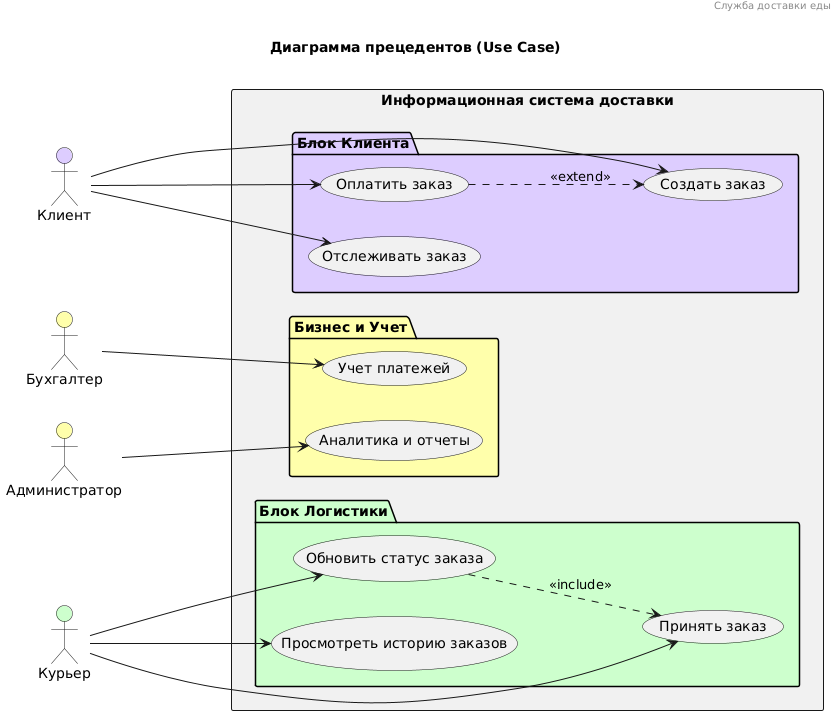

The diagram above was rendered by PlantUML. Its source (embedded in the PNG):
@startuml
header Служба доставки еды
title \nДиаграмма прецедентов (Use Case)\n

left to right direction

' --- Акторы с иконками и цветом ---
actor "Клиент" as Customer #DDCCFF
actor "Курьер" as Courier #CCFFCC
actor "Бухгалтер" as Accountant #FFFFAA
actor "Администратор" as Admin #FFFFAA

' --- Основная система ---
rectangle "Информационная система доставки" #F0F0F0 {
    
    package "Блок Клиента" #DDCCFF {
        usecase "Создать заказ" as UC1 
        usecase "Отслеживать заказ" as UC2
        usecase "Оплатить заказ" as UC3
    }

    package "Блок Логистики" #CCFFCC {
        usecase "Принять заказ" as UC4
        usecase "Обновить статус заказа" as UC5
        usecase "Просмотреть историю заказов" as UC6
    }

    package "Бизнес и Учет" #FFFFAA {
        usecase "Учет платежей" as UC7
        usecase "Аналитика и отчеты" as UC8
    }
}

' --- Определение связей ---

' Связи Клиента
Customer ---> UC1
Customer ---> UC2
Customer ---> UC3

UC3 .down.> UC1 : <<extend>>

' Связи Курьера
Courier ---> UC4
Courier ---> UC5 
Courier ---> UC6

UC5 .down.> UC4 : <<include>> 

' Связи сотрудников
Accountant ---> UC7
Admin ---> UC8
@enduml